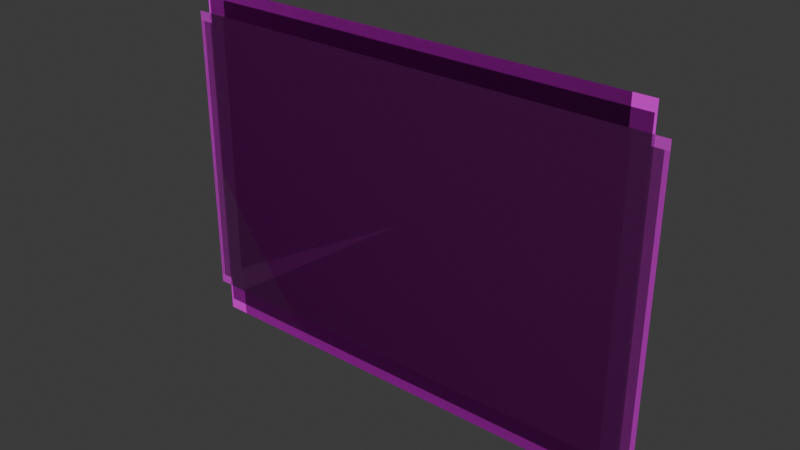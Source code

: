 # Source: Grass.blend  (saved by Blender 5.2.44; exported with 4.5.12 LTS)
import bpy
from mathutils import Matrix  # noqa: F401  (used for matrix-valued properties, if any)

bpy.ops.wm.read_factory_settings(use_empty=True)
scene = bpy.context.scene
scene.name = 'Scene'

# ---- collections
col_collection = bpy.data.collections.new('Collection'); scene.collection.children.link(col_collection)

# ---- images (referenced by path relative to the original .blend; pixels are not part of the script)
import os
ASSET_DIR = os.environ.get("B2B_ASSET_DIR", "")  # directory of the original .blend (textures are referenced by path, not embedded)
HERE = os.path.dirname(os.path.abspath(__file__))  # packed textures are extracted next to this script under _unpacked/

def load_image(name, relpath, width, height, colorspace="sRGB"):
    """Load a texture the original file referenced (path relative to the .blend, or extracted next to this script)."""
    p = next((c for c in (os.path.join(HERE, relpath), os.path.join(ASSET_DIR, relpath)) if relpath and os.path.exists(c)), "")
    if p:
        img = bpy.data.images.load(p, check_existing=True)
        img.name = name
    else:  # same state as the original file: an image datablock whose file is absent (Cycles renders it pink)
        img = bpy.data.images.new(name, width, height)
        img.source = "FILE"
        img.filepath = "//" + (relpath or name)
    img.colorspace_settings.name = colorspace
    return img
img_grass_png = load_image('Grass.png', 'Grass.png', 1024, 1024, 'sRGB')

# ---- materials (node trees are filled in below, after node groups)
mat_grass = bpy.data.materials.new('Grass')

# ---- material node trees
mat_grass.use_nodes = True; mat_grass.node_tree.nodes.clear()
_N = mat_grass.node_tree.nodes; _L = mat_grass.node_tree.links
n0 = _N.new('ShaderNodeOutputMaterial'); n0.name = 'Material Output'; n0.location = (0, 0)
n1 = _N.new('ShaderNodeTexImage'); n1.name = 'Image Texture'; n1.location = (-400, 0)
n1.image = img_grass_png
n1.extension = 'CLIP'
n2 = _N.new('ShaderNodeBsdfPrincipled'); n2.name = 'Principled BSDF'; n2.location = (-200, 0)
n2.inputs[10].default_value = 0.005
_L.new(n1.outputs[0], n2.inputs[0])
_L.new(n1.outputs[1], n2.inputs[4])
_L.new(n2.outputs[0], n0.inputs[0])
n0.is_active_output = True

# ---- world
world_world = bpy.data.worlds.new('World'); scene.world = world_world
world_world.use_nodes = True; world_world.node_tree.nodes.clear()
_N = world_world.node_tree.nodes; _L = world_world.node_tree.links
n0 = _N.new('ShaderNodeOutputWorld'); n0.name = 'World Output'; n0.location = (200, 100)
n1 = _N.new('ShaderNodeBackground'); n1.name = 'Background'; n1.location = (-200, 100)
n1.inputs[0].default_value = (0.05088, 0.05088, 0.05088, 1.0)
_L.new(n1.outputs[0], n0.inputs[0])
n0.is_active_output = True
world_world.color = (0.05088, 0.05088, 0.05088)
world_world.sun_shadow_jitter_overblur = 0.0

# ---- meshes
me_grass = bpy.data.meshes.new('Grass')
me_grass.from_pydata([(-0.8889, 0.0, -0.5), (0.8889, 0.0, -0.5), (-0.8889, 0.0, 0.5), (0.8889, 0.0, 0.5)], [], [(0, 1, 3, 2)])
_uv = me_grass.uv_layers.new(name='UVMap')
_uv.uv.foreach_set('vector', [0.04853, 0.6076, 0.135, 0.6076, 0.135, 0.694, 0.04853, 0.694])
me_grass.materials.append(mat_grass)
me_grass.update()
me_grass_001 = bpy.data.meshes.new('Grass.001')
me_grass_001.from_pydata([(-0.8889, 0.0, -0.5336), (0.8889, 0.0, -0.5336), (-0.8889, 0.0, 0.5336), (0.8889, 0.0, 0.5336)], [], [(0, 1, 3, 2)])
_uv = me_grass_001.uv_layers.new(name='UVMap')
_uv.uv.foreach_set('vector', [0.1304, 0.6166, 0.2169, 0.6166, 0.2169, 0.7089, 0.1304, 0.7089])
me_grass_001.materials.append(mat_grass)
me_grass_001.update()
me_grass_002 = bpy.data.meshes.new('Grass.002')
me_grass_002.from_pydata([(-0.7765, 0.0, -0.5336), (0.7765, 0.0, -0.5336), (-0.7765, 0.0, 0.5336), (0.7765, 0.0, 0.5336)], [], [(0, 1, 3, 2)])
_uv = me_grass_002.uv_layers.new(name='UVMap')
_uv.uv.foreach_set('vector', [0.2232, 0.6122, 0.2987, 0.6122, 0.2987, 0.7045, 0.2232, 0.7045])
me_grass_002.materials.append(mat_grass)
me_grass_002.update()
me_grass_003 = bpy.data.meshes.new('Grass.003')
me_grass_003.from_pydata([(-0.7765, 0.0, -0.5336), (0.7765, 0.0, -0.5336), (-0.7765, 0.0, 0.5336), (0.7765, 0.0, 0.5336)], [], [(0, 1, 3, 2)])
_uv = me_grass_003.uv_layers.new(name='UVMap')
_uv.uv.foreach_set('vector', [0.3011, 0.6049, 0.3766, 0.6049, 0.3766, 0.6972, 0.3011, 0.6972])
me_grass_003.materials.append(mat_grass)
me_grass_003.update()
me_grass_004 = bpy.data.meshes.new('Grass.004')
me_grass_004.from_pydata([(-0.7765, 0.0, -0.5336), (0.7765, 0.0, -0.5336), (-0.7765, 0.0, 0.5336), (0.7765, 0.0, 0.5336)], [], [(0, 1, 3, 2)])
_uv = me_grass_004.uv_layers.new(name='UVMap')
_uv.uv.foreach_set('vector', [0.3875, 0.612, 0.4546, 0.612, 0.4546, 0.694, 0.3875, 0.694])
me_grass_004.materials.append(mat_grass)
me_grass_004.update()
me_grass_005 = bpy.data.meshes.new('Grass.005')
me_grass_005.from_pydata([(-0.7765, 0.0, -0.5336), (0.7765, 0.0, -0.5336), (-0.7765, 0.0, 0.5336), (0.7765, 0.0, 0.5336)], [], [(0, 1, 3, 2)])
_uv = me_grass_005.uv_layers.new(name='UVMap')
_uv.uv.foreach_set('vector', [0.4696, 0.6149, 0.5295, 0.6149, 0.5295, 0.6881, 0.4696, 0.6881])
me_grass_005.materials.append(mat_grass)
me_grass_005.update()
me_grass_006 = bpy.data.meshes.new('Grass.006')
me_grass_006.from_pydata([(-0.7765, 0.0, -0.5336), (0.7765, 0.0, -0.5336), (-0.7765, 0.0, 0.5336), (0.7765, 0.0, 0.5336)], [], [(0, 1, 3, 2)])
_uv = me_grass_006.uv_layers.new(name='UVMap')
_uv.uv.foreach_set('vector', [0.5583, 0.6139, 0.6128, 0.6139, 0.6128, 0.6804, 0.5583, 0.6804])
me_grass_006.materials.append(mat_grass)
me_grass_006.update()
me_grass_007 = bpy.data.meshes.new('Grass.007')
me_grass_007.from_pydata([(-0.7765, 0.0, -0.5336), (0.7765, 0.0, -0.5336), (-0.7765, 0.0, 0.5336), (0.7765, 0.0, 0.5336)], [], [(0, 1, 3, 2)])
_uv = me_grass_007.uv_layers.new(name='UVMap')
_uv.uv.foreach_set('vector', [0.6319, 0.6105, 0.6863, 0.6105, 0.6863, 0.677, 0.6319, 0.677])
me_grass_007.materials.append(mat_grass)
me_grass_007.update()
me_grass_008 = bpy.data.meshes.new('Grass.008')
me_grass_008.from_pydata([(-0.8346, 0.0, -0.5336), (0.8346, 0.0, -0.5336), (-0.8346, 0.0, 0.5336), (0.8346, 0.0, 0.5336)], [], [(0, 1, 3, 2)])
_uv = me_grass_008.uv_layers.new(name='UVMap')
_uv.uv.foreach_set('vector', [0.7058, 0.6117, 0.7711, 0.6117, 0.7711, 0.6859, 0.7058, 0.6859])
me_grass_008.materials.append(mat_grass)
me_grass_008.update()
me_grass_009 = bpy.data.meshes.new('Grass.009')
me_grass_009.from_pydata([(-0.8346, 0.0, -0.5336), (0.8346, 0.0, -0.5336), (-0.8346, 0.0, 0.5336), (0.8346, 0.0, 0.5336)], [], [(0, 1, 3, 2)])
_uv = me_grass_009.uv_layers.new(name='UVMap')
_uv.uv.foreach_set('vector', [0.783, 0.6046, 0.8518, 0.6046, 0.8518, 0.6827, 0.783, 0.6827])
me_grass_009.materials.append(mat_grass)
me_grass_009.update()
me_grass_010 = bpy.data.meshes.new('Grass.010')
me_grass_010.from_pydata([(-0.8346, 0.0, -0.5336), (0.8346, 0.0, -0.5336), (-0.8346, 0.0, 0.5336), (0.8346, 0.0, 0.5336)], [], [(0, 1, 3, 2)])
_uv = me_grass_010.uv_layers.new(name='UVMap')
_uv.uv.foreach_set('vector', [0.8734, 0.6047, 0.9357, 0.6047, 0.9357, 0.6755, 0.8734, 0.6755])
me_grass_010.materials.append(mat_grass)
me_grass_010.update()
me_grass_011 = bpy.data.meshes.new('Grass.011')
me_grass_011.from_pydata([(-0.8346, 0.0, -0.5336), (0.8346, 0.0, -0.5336), (-0.8346, 0.0, 0.5336), (0.8346, 0.0, 0.5336)], [], [(0, 1, 3, 2)])
_uv = me_grass_011.uv_layers.new(name='UVMap')
_uv.uv.foreach_set('vector', [0.06161, 0.4436, 0.1317, 0.4436, 0.1317, 0.5233, 0.06161, 0.5233])
me_grass_011.materials.append(mat_grass)
me_grass_011.update()
me_grass_012 = bpy.data.meshes.new('Grass.012')
me_grass_012.from_pydata([(-0.8346, 0.0, -0.5913), (0.8346, 0.0, -0.5913), (-0.8346, 0.0, 0.5913), (0.8346, 0.0, 0.5913)], [], [(0, 1, 3, 2)])
_uv = me_grass_012.uv_layers.new(name='UVMap')
_uv.uv.foreach_set('vector', [0.1437, 0.4404, 0.2138, 0.4404, 0.2138, 0.5287, 0.1437, 0.5287])
me_grass_012.materials.append(mat_grass)
me_grass_012.update()
me_grass_013 = bpy.data.meshes.new('Grass.013')
me_grass_013.from_pydata([(-0.8346, 0.0, -0.5913), (0.8346, 0.0, -0.5913), (-0.8346, 0.0, 0.5913), (0.8346, 0.0, 0.5913)], [], [(0, 1, 3, 2)])
_uv = me_grass_013.uv_layers.new(name='UVMap')
_uv.uv.foreach_set('vector', [0.2287, 0.4397, 0.2987, 0.4397, 0.2987, 0.528, 0.2287, 0.528])
me_grass_013.materials.append(mat_grass)
me_grass_013.update()
me_grass_014 = bpy.data.meshes.new('Grass.014')
me_grass_014.from_pydata([(-0.873, 0.0, -0.5), (0.873, 0.0, -0.5), (-0.873, 0.0, 0.5), (0.873, 0.0, 0.5)], [], [(0, 1, 3, 2)])
_uv = me_grass_014.uv_layers.new(name='UVMap')
_uv.uv.foreach_set('vector', [0.314, 0.4341, 0.3873, 0.4341, 0.3873, 0.5088, 0.314, 0.5088])
me_grass_014.materials.append(mat_grass)
me_grass_014.update()
me_grass_015 = bpy.data.meshes.new('Grass.015')
me_grass_015.from_pydata([(-0.7668, 0.0, -0.6311), (0.7668, 0.0, -0.6311), (-0.7668, 0.0, 0.6311), (0.7668, 0.0, 0.6311)], [], [(0, 1, 3, 2)])
_uv = me_grass_015.uv_layers.new(name='UVMap')
_uv.uv.foreach_set('vector', [0.3989, 0.4332, 0.4633, 0.4332, 0.4633, 0.5274, 0.3989, 0.5274])
me_grass_015.materials.append(mat_grass)
me_grass_015.update()
me_grass_016 = bpy.data.meshes.new('Grass.016')
me_grass_016.from_pydata([(-0.8422, 0.0, -0.6311), (0.8422, 0.0, -0.6311), (-0.8422, 0.0, 0.6311), (0.8422, 0.0, 0.6311)], [], [(0, 1, 3, 2)])
_uv = me_grass_016.uv_layers.new(name='UVMap')
_uv.uv.foreach_set('vector', [0.4756, 0.4216, 0.5463, 0.4216, 0.5463, 0.5158, 0.4756, 0.5158])
me_grass_016.materials.append(mat_grass)
me_grass_016.update()

# ---- objects
ob_grass_1 = bpy.data.objects.new('Grass_1', me_grass)
ob_grass_2 = bpy.data.objects.new('Grass_2', me_grass_001)
ob_grass_3 = bpy.data.objects.new('Grass_3', me_grass_002)
ob_grass_4 = bpy.data.objects.new('Grass_4', me_grass_003)
ob_grass_5 = bpy.data.objects.new('Grass_5', me_grass_004)
ob_grass_6 = bpy.data.objects.new('Grass_6', me_grass_005)
ob_grass_7 = bpy.data.objects.new('Grass_7', me_grass_006)
ob_grass_8 = bpy.data.objects.new('Grass_8', me_grass_007)
ob_grass_9 = bpy.data.objects.new('Grass_9', me_grass_008)
ob_grass_10 = bpy.data.objects.new('Grass_10', me_grass_009)
ob_grass_11 = bpy.data.objects.new('Grass_11', me_grass_010)
ob_grass_12 = bpy.data.objects.new('Grass_12', me_grass_011)
ob_grass_13 = bpy.data.objects.new('Grass_13', me_grass_012)
ob_grass_14 = bpy.data.objects.new('Grass_14', me_grass_013)
ob_grass_15 = bpy.data.objects.new('Grass_15', me_grass_014)
ob_grass_16 = bpy.data.objects.new('Grass_16', me_grass_015)
ob_grass_17 = bpy.data.objects.new('Grass_17', me_grass_016)

# ---- transforms, parenting, visibility, modifiers, constraints
ob_grass_1.location = (0.0, 0.0, 0.0)
ob_grass_2.location = (0.0, 0.0, 0.0)
ob_grass_3.location = (0.0, 0.0, 0.0)
ob_grass_4.location = (0.0, 0.0, 0.0)
ob_grass_5.location = (0.0, 0.0, 0.0)
ob_grass_6.location = (0.0, 0.0, 0.0)
ob_grass_7.location = (0.0, 0.0, 0.0)
ob_grass_8.location = (0.0, 0.0, 0.0)
ob_grass_9.location = (0.0, 0.0, 0.0)
ob_grass_10.location = (0.0, 0.0, 0.0)
ob_grass_11.location = (0.0, 0.0, 0.0)
ob_grass_12.location = (0.0, 0.0, 0.0)
ob_grass_13.location = (0.0, 0.0, 0.0)
ob_grass_14.location = (0.0, 0.0, 0.0)
ob_grass_15.location = (0.0, 0.0, 0.0)
ob_grass_16.location = (0.0, 0.0, 0.0)
ob_grass_17.location = (0.0, 0.0, 0.0)

# ---- collection membership
col_collection.objects.link(ob_grass_1)
col_collection.objects.link(ob_grass_2)
col_collection.objects.link(ob_grass_3)
col_collection.objects.link(ob_grass_4)
col_collection.objects.link(ob_grass_5)
col_collection.objects.link(ob_grass_6)
col_collection.objects.link(ob_grass_7)
col_collection.objects.link(ob_grass_8)
col_collection.objects.link(ob_grass_9)
col_collection.objects.link(ob_grass_10)
col_collection.objects.link(ob_grass_11)
col_collection.objects.link(ob_grass_12)
col_collection.objects.link(ob_grass_13)
col_collection.objects.link(ob_grass_14)
col_collection.objects.link(ob_grass_15)
col_collection.objects.link(ob_grass_16)
col_collection.objects.link(ob_grass_17)

# ---- scene / render settings (as saved in the file)
scene.frame_start = 1; scene.frame_end = 250; scene.frame_set(1)
scene.render.engine = 'BLENDER_EEVEE_NEXT'
scene.render.bake_bias = 0.0
scene.render.bake_samples = 0
scene.render.compositor_device = 'GPU'
scene.eevee.use_volume_custom_range = False
scene.eevee.fast_gi_thickness_near = 0.1
scene.eevee.fast_gi_thickness_far = 0.0
scene.eevee.ray_tracing_options.screen_trace_thickness = 0.1
bpy.context.view_layer.update()

# ---- added for rendering (the .blend has no active camera and no usable light): camera, sun
cam_auto = bpy.data.cameras.new('AutoCamera')
cam_auto.lens = 50.0
cam_auto.sensor_width = 36.0
cam_auto.clip_end = 1000.0
ob_auto_camera = bpy.data.objects.new('AutoCamera', cam_auto)
scene.collection.objects.link(ob_auto_camera)
ob_auto_camera.location = (2.01726, -2.42072, 1.61381)
ob_auto_camera.rotation_euler = (1.09748, -7.21219e-08, 0.694738)
scene.camera = ob_auto_camera
light_auto_sun = bpy.data.lights.new('AutoSun', 'SUN')
light_auto_sun.energy = 3.0
light_auto_sun.angle = 0.0523599
ob_auto_sun = bpy.data.objects.new('AutoSun', light_auto_sun)
scene.collection.objects.link(ob_auto_sun)
ob_auto_sun.rotation_euler = (0.872665, 0.174533, 0.523599)
bpy.context.view_layer.update()
